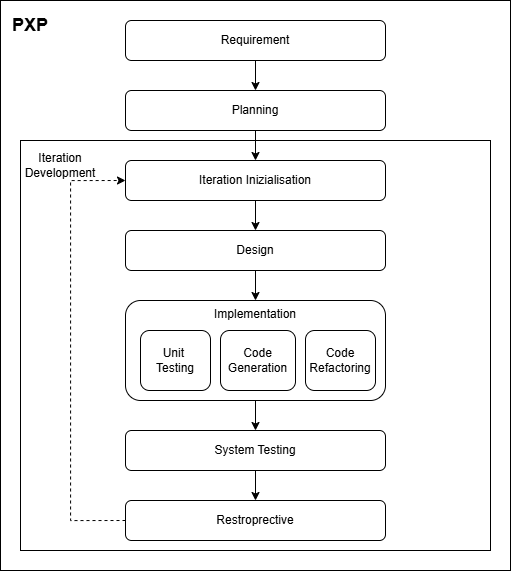

The diagram above was exported from draw.io. Its source (the exported page's mxGraphModel, read from the mxfile embedded in the PNG):
<mxGraphModel dx="1603" dy="865" grid="1" gridSize="10" guides="1" tooltips="1" connect="1" arrows="1" fold="1" page="1" pageScale="1" pageWidth="827" pageHeight="1169" math="0" shadow="0">
  <root>
    <mxCell id="0" />
    <mxCell id="1" parent="0" />
    <mxCell id="2" parent="1" style="rounded=0;whiteSpace=wrap;html=1;strokeWidth=1;shadow=0;gradientColor=none;fillStyle=solid;glass=0;perimeterSpacing=0;" value="" vertex="1">
      <mxGeometry height="570" width="510" x="40" y="40" as="geometry" />
    </mxCell>
    <mxCell id="3" parent="1" style="rounded=0;whiteSpace=wrap;html=1;strokeColor=light-dark(#000000,#EDEDED);" value="" vertex="1">
      <mxGeometry height="410" width="470" x="60" y="180" as="geometry" />
    </mxCell>
    <mxCell id="4" edge="1" parent="1" source="5" style="edgeStyle=orthogonalEdgeStyle;rounded=0;orthogonalLoop=1;jettySize=auto;html=1;exitX=0.5;exitY=1;exitDx=0;exitDy=0;entryX=0.5;entryY=0;entryDx=0;entryDy=0;" target="7">
      <mxGeometry relative="1" as="geometry" />
    </mxCell>
    <mxCell id="5" parent="1" style="rounded=1;whiteSpace=wrap;html=1;" value="Requirement" vertex="1">
      <mxGeometry height="40" width="260" x="165" y="60" as="geometry" />
    </mxCell>
    <mxCell id="6" edge="1" parent="1" source="7" style="edgeStyle=orthogonalEdgeStyle;rounded=0;orthogonalLoop=1;jettySize=auto;html=1;exitX=0.5;exitY=1;exitDx=0;exitDy=0;entryX=0.5;entryY=0;entryDx=0;entryDy=0;" target="9">
      <mxGeometry relative="1" as="geometry" />
    </mxCell>
    <mxCell id="7" parent="1" style="rounded=1;whiteSpace=wrap;html=1;" value="Planning" vertex="1">
      <mxGeometry height="40" width="260" x="165" y="130" as="geometry" />
    </mxCell>
    <mxCell id="8" edge="1" parent="1" source="9" style="edgeStyle=orthogonalEdgeStyle;rounded=0;orthogonalLoop=1;jettySize=auto;html=1;exitX=0.5;exitY=1;exitDx=0;exitDy=0;entryX=0.5;entryY=0;entryDx=0;entryDy=0;" target="11">
      <mxGeometry relative="1" as="geometry" />
    </mxCell>
    <mxCell id="9" parent="1" style="rounded=1;whiteSpace=wrap;html=1;" value="Iteration Inizialisation" vertex="1">
      <mxGeometry height="40" width="260" x="165" y="200" as="geometry" />
    </mxCell>
    <mxCell id="10" edge="1" parent="1" source="11" style="edgeStyle=orthogonalEdgeStyle;rounded=0;orthogonalLoop=1;jettySize=auto;html=1;exitX=0.5;exitY=1;exitDx=0;exitDy=0;entryX=0.5;entryY=0;entryDx=0;entryDy=0;" target="13">
      <mxGeometry relative="1" as="geometry" />
    </mxCell>
    <mxCell id="11" parent="1" style="rounded=1;whiteSpace=wrap;html=1;" value="Design" vertex="1">
      <mxGeometry height="40" width="260" x="165" y="270" as="geometry" />
    </mxCell>
    <mxCell id="12" edge="1" parent="1" source="13" style="edgeStyle=orthogonalEdgeStyle;rounded=0;orthogonalLoop=1;jettySize=auto;html=1;exitX=0.5;exitY=1;exitDx=0;exitDy=0;entryX=0.5;entryY=0;entryDx=0;entryDy=0;" target="18">
      <mxGeometry relative="1" as="geometry" />
    </mxCell>
    <mxCell id="13" parent="1" style="rounded=1;whiteSpace=wrap;html=1;" value="Implementation&lt;div&gt;&lt;br&gt;&lt;/div&gt;&lt;div&gt;&lt;br&gt;&lt;/div&gt;&lt;div&gt;&lt;br&gt;&lt;/div&gt;&lt;div&gt;&lt;br&gt;&lt;/div&gt;&lt;div&gt;&lt;br&gt;&lt;/div&gt;" vertex="1">
      <mxGeometry height="100" width="260" x="165" y="340" as="geometry" />
    </mxCell>
    <mxCell id="14" parent="1" style="rounded=1;whiteSpace=wrap;html=1;" value="Unit&amp;nbsp;&lt;br&gt;Testing" vertex="1">
      <mxGeometry height="60" width="70" x="180" y="370" as="geometry" />
    </mxCell>
    <mxCell id="15" parent="1" style="rounded=1;whiteSpace=wrap;html=1;" value="Code&lt;div&gt;Generation&lt;/div&gt;" vertex="1">
      <mxGeometry height="60" width="75" x="260" y="370" as="geometry" />
    </mxCell>
    <mxCell id="16" parent="1" style="rounded=1;whiteSpace=wrap;html=1;" value="Code&lt;div&gt;Refactoring&lt;/div&gt;" vertex="1">
      <mxGeometry height="60" width="70" x="345" y="370" as="geometry" />
    </mxCell>
    <mxCell id="17" edge="1" parent="1" source="18" style="edgeStyle=orthogonalEdgeStyle;rounded=0;orthogonalLoop=1;jettySize=auto;html=1;exitX=0.5;exitY=1;exitDx=0;exitDy=0;entryX=0.5;entryY=0;entryDx=0;entryDy=0;" target="20">
      <mxGeometry relative="1" as="geometry" />
    </mxCell>
    <mxCell id="18" parent="1" style="rounded=1;whiteSpace=wrap;html=1;" value="System Testing" vertex="1">
      <mxGeometry height="40" width="260" x="165" y="470" as="geometry" />
    </mxCell>
    <mxCell id="19" edge="1" parent="1" source="20" style="edgeStyle=orthogonalEdgeStyle;rounded=0;orthogonalLoop=1;jettySize=auto;html=1;exitX=0;exitY=0.5;exitDx=0;exitDy=0;entryX=0;entryY=0.5;entryDx=0;entryDy=0;dashed=1;" target="9">
      <mxGeometry relative="1" as="geometry">
        <Array as="points">
          <mxPoint x="110" y="560" />
          <mxPoint x="110" y="220" />
        </Array>
      </mxGeometry>
    </mxCell>
    <mxCell id="20" parent="1" style="rounded=1;whiteSpace=wrap;html=1;" value="Restroprective" vertex="1">
      <mxGeometry height="40" width="260" x="165" y="540" as="geometry" />
    </mxCell>
    <mxCell id="21" parent="1" style="text;html=1;align=center;verticalAlign=middle;whiteSpace=wrap;rounded=0;" value="&lt;b&gt;&lt;font style=&quot;font-size: 18px;&quot;&gt;PXP&lt;/font&gt;&lt;/b&gt;" vertex="1">
      <mxGeometry height="30" width="60" x="40" y="50" as="geometry" />
    </mxCell>
    <mxCell id="22" parent="1" style="text;html=1;align=center;verticalAlign=middle;whiteSpace=wrap;rounded=0;" value="Iteration Development" vertex="1">
      <mxGeometry height="30" width="60" x="70" y="190" as="geometry" />
    </mxCell>
  </root>
</mxGraphModel>